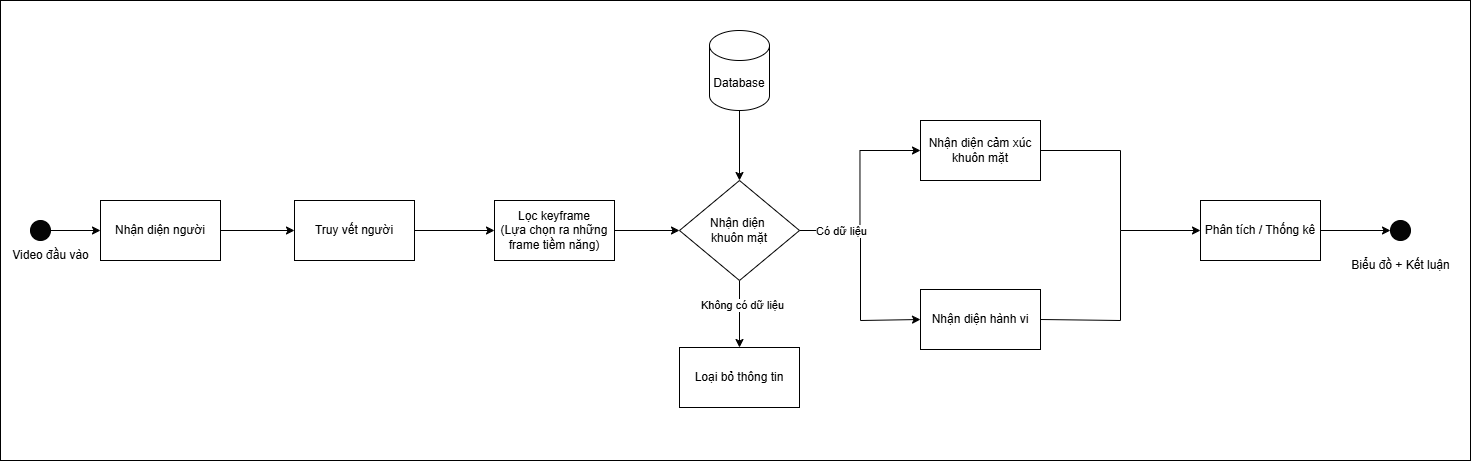

The diagram above was exported from draw.io. Its source (the exported page's mxGraphModel, read from the mxfile embedded in the PNG):
<mxGraphModel dx="1115" dy="662" grid="1" gridSize="10" guides="1" tooltips="1" connect="1" arrows="1" fold="1" page="1" pageScale="1" pageWidth="827" pageHeight="1169" math="0" shadow="0">
  <root>
    <mxCell id="0" />
    <mxCell id="1" parent="0" />
    <mxCell id="LUPrYmTyXsBfNUpW6VZt-3" value="" style="group" vertex="1" connectable="0" parent="1">
      <mxGeometry y="50" width="1470" height="460" as="geometry" />
    </mxCell>
    <mxCell id="Usddj-Ii65J_CpY_VqWs-36" value="" style="rounded=0;whiteSpace=wrap;html=1;" parent="LUPrYmTyXsBfNUpW6VZt-3" vertex="1">
      <mxGeometry width="1470" height="460" as="geometry" />
    </mxCell>
    <mxCell id="Usddj-Ii65J_CpY_VqWs-22" value="" style="endArrow=classic;html=1;rounded=0;exitX=1;exitY=0.5;exitDx=0;exitDy=0;entryX=0;entryY=0.5;entryDx=0;entryDy=0;" parent="LUPrYmTyXsBfNUpW6VZt-3" source="Usddj-Ii65J_CpY_VqWs-11" target="Usddj-Ii65J_CpY_VqWs-23" edge="1">
      <mxGeometry width="50" height="50" relative="1" as="geometry">
        <mxPoint x="910" y="260" as="sourcePoint" />
        <mxPoint x="920" y="320" as="targetPoint" />
        <Array as="points">
          <mxPoint x="860" y="230" />
          <mxPoint x="860" y="320" />
        </Array>
      </mxGeometry>
    </mxCell>
    <mxCell id="Usddj-Ii65J_CpY_VqWs-4" value="" style="edgeStyle=orthogonalEdgeStyle;rounded=0;orthogonalLoop=1;jettySize=auto;html=1;" parent="LUPrYmTyXsBfNUpW6VZt-3" source="Usddj-Ii65J_CpY_VqWs-2" target="Usddj-Ii65J_CpY_VqWs-3" edge="1">
      <mxGeometry relative="1" as="geometry" />
    </mxCell>
    <mxCell id="Usddj-Ii65J_CpY_VqWs-2" value="" style="ellipse;whiteSpace=wrap;html=1;aspect=fixed;fillColor=#050505;" parent="LUPrYmTyXsBfNUpW6VZt-3" vertex="1">
      <mxGeometry x="30" y="220" width="20" height="20" as="geometry" />
    </mxCell>
    <mxCell id="Usddj-Ii65J_CpY_VqWs-6" value="" style="edgeStyle=orthogonalEdgeStyle;rounded=0;orthogonalLoop=1;jettySize=auto;html=1;" parent="LUPrYmTyXsBfNUpW6VZt-3" source="Usddj-Ii65J_CpY_VqWs-3" target="Usddj-Ii65J_CpY_VqWs-5" edge="1">
      <mxGeometry relative="1" as="geometry" />
    </mxCell>
    <mxCell id="Usddj-Ii65J_CpY_VqWs-3" value="Nhận diện người" style="rounded=0;whiteSpace=wrap;html=1;" parent="LUPrYmTyXsBfNUpW6VZt-3" vertex="1">
      <mxGeometry x="100" y="200" width="120" height="60" as="geometry" />
    </mxCell>
    <mxCell id="Usddj-Ii65J_CpY_VqWs-8" value="" style="edgeStyle=orthogonalEdgeStyle;rounded=0;orthogonalLoop=1;jettySize=auto;html=1;" parent="LUPrYmTyXsBfNUpW6VZt-3" source="Usddj-Ii65J_CpY_VqWs-5" target="Usddj-Ii65J_CpY_VqWs-7" edge="1">
      <mxGeometry relative="1" as="geometry" />
    </mxCell>
    <mxCell id="Usddj-Ii65J_CpY_VqWs-5" value="Truy vết người" style="whiteSpace=wrap;html=1;rounded=0;" parent="LUPrYmTyXsBfNUpW6VZt-3" vertex="1">
      <mxGeometry x="294" y="200" width="120" height="60" as="geometry" />
    </mxCell>
    <mxCell id="Usddj-Ii65J_CpY_VqWs-12" value="" style="edgeStyle=orthogonalEdgeStyle;rounded=0;orthogonalLoop=1;jettySize=auto;html=1;" parent="LUPrYmTyXsBfNUpW6VZt-3" source="Usddj-Ii65J_CpY_VqWs-7" target="Usddj-Ii65J_CpY_VqWs-11" edge="1">
      <mxGeometry relative="1" as="geometry" />
    </mxCell>
    <mxCell id="Usddj-Ii65J_CpY_VqWs-7" value="Lọc keyframe&lt;div&gt;(Lựa chọn ra những frame tiềm năng)&lt;/div&gt;" style="whiteSpace=wrap;html=1;rounded=0;" parent="LUPrYmTyXsBfNUpW6VZt-3" vertex="1">
      <mxGeometry x="494" y="200" width="120" height="60" as="geometry" />
    </mxCell>
    <mxCell id="Usddj-Ii65J_CpY_VqWs-16" value="" style="edgeStyle=orthogonalEdgeStyle;rounded=0;orthogonalLoop=1;jettySize=auto;html=1;" parent="LUPrYmTyXsBfNUpW6VZt-3" source="Usddj-Ii65J_CpY_VqWs-11" target="Usddj-Ii65J_CpY_VqWs-15" edge="1">
      <mxGeometry relative="1" as="geometry" />
    </mxCell>
    <mxCell id="Usddj-Ii65J_CpY_VqWs-17" value="Có dữ liệu" style="edgeLabel;html=1;align=center;verticalAlign=middle;resizable=0;points=[];" parent="Usddj-Ii65J_CpY_VqWs-16" vertex="1" connectable="0">
      <mxGeometry x="-0.325" y="1" relative="1" as="geometry">
        <mxPoint x="-18" y="8" as="offset" />
      </mxGeometry>
    </mxCell>
    <mxCell id="Usddj-Ii65J_CpY_VqWs-20" value="" style="edgeStyle=orthogonalEdgeStyle;rounded=0;orthogonalLoop=1;jettySize=auto;html=1;" parent="LUPrYmTyXsBfNUpW6VZt-3" source="Usddj-Ii65J_CpY_VqWs-11" target="Usddj-Ii65J_CpY_VqWs-19" edge="1">
      <mxGeometry relative="1" as="geometry" />
    </mxCell>
    <mxCell id="Usddj-Ii65J_CpY_VqWs-21" value="Không có dữ liệu" style="edgeLabel;html=1;align=center;verticalAlign=middle;resizable=0;points=[];" parent="Usddj-Ii65J_CpY_VqWs-20" vertex="1" connectable="0">
      <mxGeometry x="-0.2537" y="-1" relative="1" as="geometry">
        <mxPoint x="3" as="offset" />
      </mxGeometry>
    </mxCell>
    <mxCell id="Usddj-Ii65J_CpY_VqWs-11" value="Nhận diện&amp;nbsp;&lt;div&gt;khuôn mặt&lt;/div&gt;" style="rhombus;whiteSpace=wrap;html=1;rounded=0;" parent="LUPrYmTyXsBfNUpW6VZt-3" vertex="1">
      <mxGeometry x="679" y="180" width="120" height="100" as="geometry" />
    </mxCell>
    <mxCell id="Usddj-Ii65J_CpY_VqWs-14" value="" style="edgeStyle=orthogonalEdgeStyle;rounded=0;orthogonalLoop=1;jettySize=auto;html=1;" parent="LUPrYmTyXsBfNUpW6VZt-3" source="Usddj-Ii65J_CpY_VqWs-13" target="Usddj-Ii65J_CpY_VqWs-11" edge="1">
      <mxGeometry relative="1" as="geometry" />
    </mxCell>
    <mxCell id="Usddj-Ii65J_CpY_VqWs-13" value="Database" style="shape=cylinder3;whiteSpace=wrap;html=1;boundedLbl=1;backgroundOutline=1;size=15;" parent="LUPrYmTyXsBfNUpW6VZt-3" vertex="1">
      <mxGeometry x="709" y="30" width="60" height="80" as="geometry" />
    </mxCell>
    <mxCell id="Usddj-Ii65J_CpY_VqWs-15" value="Nhận diện cảm xúc khuôn mặt" style="whiteSpace=wrap;html=1;rounded=0;" parent="LUPrYmTyXsBfNUpW6VZt-3" vertex="1">
      <mxGeometry x="920" y="120" width="120" height="60" as="geometry" />
    </mxCell>
    <mxCell id="Usddj-Ii65J_CpY_VqWs-19" value="Loại bỏ thông tin" style="whiteSpace=wrap;html=1;rounded=0;" parent="LUPrYmTyXsBfNUpW6VZt-3" vertex="1">
      <mxGeometry x="679" y="347" width="120" height="60" as="geometry" />
    </mxCell>
    <mxCell id="Usddj-Ii65J_CpY_VqWs-23" value="Nhận diện hành vi" style="whiteSpace=wrap;html=1;rounded=0;" parent="LUPrYmTyXsBfNUpW6VZt-3" vertex="1">
      <mxGeometry x="920" y="289" width="120" height="60" as="geometry" />
    </mxCell>
    <mxCell id="Usddj-Ii65J_CpY_VqWs-24" value="" style="endArrow=none;html=1;rounded=0;exitX=1;exitY=0.5;exitDx=0;exitDy=0;entryX=1;entryY=0.5;entryDx=0;entryDy=0;" parent="LUPrYmTyXsBfNUpW6VZt-3" source="Usddj-Ii65J_CpY_VqWs-15" target="Usddj-Ii65J_CpY_VqWs-23" edge="1">
      <mxGeometry width="50" height="50" relative="1" as="geometry">
        <mxPoint x="910" y="260" as="sourcePoint" />
        <mxPoint x="960" y="210" as="targetPoint" />
        <Array as="points">
          <mxPoint x="1120" y="150" />
          <mxPoint x="1120" y="230" />
          <mxPoint x="1120" y="320" />
        </Array>
      </mxGeometry>
    </mxCell>
    <mxCell id="Usddj-Ii65J_CpY_VqWs-25" value="" style="endArrow=classic;html=1;rounded=0;entryX=0;entryY=0.5;entryDx=0;entryDy=0;" parent="LUPrYmTyXsBfNUpW6VZt-3" target="Usddj-Ii65J_CpY_VqWs-27" edge="1">
      <mxGeometry width="50" height="50" relative="1" as="geometry">
        <mxPoint x="1120" y="230" as="sourcePoint" />
        <mxPoint x="1181" y="230" as="targetPoint" />
      </mxGeometry>
    </mxCell>
    <mxCell id="Usddj-Ii65J_CpY_VqWs-30" value="" style="edgeStyle=orthogonalEdgeStyle;rounded=0;orthogonalLoop=1;jettySize=auto;html=1;entryX=0;entryY=0.5;entryDx=0;entryDy=0;" parent="LUPrYmTyXsBfNUpW6VZt-3" source="Usddj-Ii65J_CpY_VqWs-27" target="Usddj-Ii65J_CpY_VqWs-31" edge="1">
      <mxGeometry relative="1" as="geometry">
        <mxPoint x="1550" y="230" as="targetPoint" />
      </mxGeometry>
    </mxCell>
    <mxCell id="Usddj-Ii65J_CpY_VqWs-27" value="Phân tích / Thống kê" style="rounded=0;whiteSpace=wrap;html=1;" parent="LUPrYmTyXsBfNUpW6VZt-3" vertex="1">
      <mxGeometry x="1200" y="200" width="120" height="60" as="geometry" />
    </mxCell>
    <mxCell id="Usddj-Ii65J_CpY_VqWs-31" value="" style="ellipse;whiteSpace=wrap;html=1;aspect=fixed;fillColor=#050505;" parent="LUPrYmTyXsBfNUpW6VZt-3" vertex="1">
      <mxGeometry x="1390" y="220" width="20" height="20" as="geometry" />
    </mxCell>
    <mxCell id="Usddj-Ii65J_CpY_VqWs-34" value="Biểu đồ + Kết luận" style="text;html=1;align=center;verticalAlign=middle;resizable=0;points=[];autosize=1;strokeColor=none;fillColor=none;" parent="LUPrYmTyXsBfNUpW6VZt-3" vertex="1">
      <mxGeometry x="1340" y="250" width="120" height="30" as="geometry" />
    </mxCell>
    <mxCell id="Usddj-Ii65J_CpY_VqWs-35" value="Video đầu vào" style="text;html=1;align=center;verticalAlign=middle;resizable=0;points=[];autosize=1;" parent="LUPrYmTyXsBfNUpW6VZt-3" vertex="1">
      <mxGeometry y="240" width="100" height="30" as="geometry" />
    </mxCell>
  </root>
</mxGraphModel>